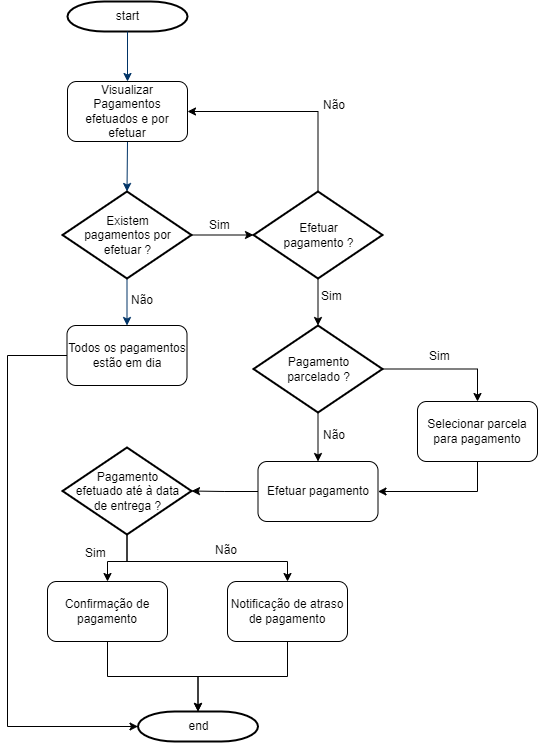

The diagram above was exported from draw.io. Its source (the exported page's mxGraphModel, read from the mxfile embedded in the PNG):
<mxGraphModel dx="1750" dy="942" grid="1" gridSize="10" guides="1" tooltips="1" connect="1" arrows="1" fold="1" page="1" pageScale="1" pageWidth="1169" pageHeight="827" background="none" math="0" shadow="0">
  <root>
    <mxCell id="0" />
    <mxCell id="1" parent="0" />
    <mxCell id="2" value="start" style="shape=mxgraph.flowchart.terminator;strokeWidth=2;gradientColor=none;gradientDirection=north;fontStyle=0;html=1;" parent="1" vertex="1">
      <mxGeometry x="260" y="60" width="120" height="30" as="geometry" />
    </mxCell>
    <mxCell id="7" style="fontStyle=1;strokeColor=#003366;strokeWidth=1;html=1;entryX=0.5;entryY=0;entryDx=0;entryDy=0;" parent="1" source="2" target="hKAx5rV73xENZ0CXXmDG-55" edge="1">
      <mxGeometry relative="1" as="geometry">
        <mxPoint x="320" y="130" as="targetPoint" />
      </mxGeometry>
    </mxCell>
    <mxCell id="8" style="fontStyle=1;strokeColor=#003366;strokeWidth=1;html=1;exitX=0.5;exitY=1;exitDx=0;exitDy=0;entryX=0.5;entryY=0;entryDx=0;entryDy=0;entryPerimeter=0;" parent="1" source="hKAx5rV73xENZ0CXXmDG-55" target="hKAx5rV73xENZ0CXXmDG-57" edge="1">
      <mxGeometry relative="1" as="geometry">
        <mxPoint x="320" y="210" as="sourcePoint" />
        <mxPoint x="320" y="250" as="targetPoint" />
      </mxGeometry>
    </mxCell>
    <mxCell id="9" style="entryX=0.5;entryY=0;fontStyle=1;strokeColor=#003366;strokeWidth=1;html=1;exitX=0.5;exitY=1;exitDx=0;exitDy=0;exitPerimeter=0;entryDx=0;entryDy=0;" parent="1" source="hKAx5rV73xENZ0CXXmDG-57" target="hKAx5rV73xENZ0CXXmDG-78" edge="1">
      <mxGeometry relative="1" as="geometry">
        <mxPoint x="320" y="360" as="sourcePoint" />
        <mxPoint x="320" y="380" as="targetPoint" />
      </mxGeometry>
    </mxCell>
    <mxCell id="11" value="Não" style="text;fontStyle=0;html=1;strokeColor=none;gradientColor=none;fillColor=none;strokeWidth=2;" parent="1" vertex="1">
      <mxGeometry x="322" y="345" width="40" height="26" as="geometry" />
    </mxCell>
    <mxCell id="40" value="end" style="shape=mxgraph.flowchart.terminator;strokeWidth=2;gradientColor=none;gradientDirection=north;fontStyle=0;html=1;" parent="1" vertex="1">
      <mxGeometry x="330.5" y="770" width="120" height="30" as="geometry" />
    </mxCell>
    <mxCell id="hKAx5rV73xENZ0CXXmDG-55" value="Visualizar Pagamentos efetuados e por efetuar" style="rounded=1;whiteSpace=wrap;html=1;" parent="1" vertex="1">
      <mxGeometry x="260" y="140" width="120" height="60" as="geometry" />
    </mxCell>
    <mxCell id="hKAx5rV73xENZ0CXXmDG-57" value="Existem&lt;div&gt;pagamentos por&lt;/div&gt;&lt;div&gt;efetuar ?&lt;/div&gt;" style="shape=mxgraph.flowchart.decision;strokeWidth=2;gradientColor=none;gradientDirection=north;fontStyle=0;html=1;" parent="1" vertex="1">
      <mxGeometry x="255" y="250" width="129" height="87" as="geometry" />
    </mxCell>
    <mxCell id="hKAx5rV73xENZ0CXXmDG-63" style="edgeStyle=orthogonalEdgeStyle;rounded=0;orthogonalLoop=1;jettySize=auto;html=1;exitX=0.5;exitY=0;exitDx=0;exitDy=0;exitPerimeter=0;entryX=1;entryY=0.5;entryDx=0;entryDy=0;" parent="1" source="hKAx5rV73xENZ0CXXmDG-59" target="hKAx5rV73xENZ0CXXmDG-55" edge="1">
      <mxGeometry relative="1" as="geometry" />
    </mxCell>
    <mxCell id="hKAx5rV73xENZ0CXXmDG-66" style="edgeStyle=orthogonalEdgeStyle;rounded=0;orthogonalLoop=1;jettySize=auto;html=1;entryX=0.5;entryY=0;entryDx=0;entryDy=0;entryPerimeter=0;" parent="1" source="hKAx5rV73xENZ0CXXmDG-59" target="hKAx5rV73xENZ0CXXmDG-81" edge="1">
      <mxGeometry relative="1" as="geometry">
        <mxPoint x="510.5" y="380" as="targetPoint" />
      </mxGeometry>
    </mxCell>
    <mxCell id="hKAx5rV73xENZ0CXXmDG-59" value="Efetuar&lt;div&gt;pagamento ?&lt;/div&gt;" style="shape=mxgraph.flowchart.decision;strokeWidth=2;gradientColor=none;gradientDirection=north;fontStyle=0;html=1;" parent="1" vertex="1">
      <mxGeometry x="446" y="250" width="129" height="87" as="geometry" />
    </mxCell>
    <mxCell id="hKAx5rV73xENZ0CXXmDG-61" style="edgeStyle=orthogonalEdgeStyle;rounded=0;orthogonalLoop=1;jettySize=auto;html=1;exitX=1;exitY=0.5;exitDx=0;exitDy=0;exitPerimeter=0;entryX=0;entryY=0.5;entryDx=0;entryDy=0;entryPerimeter=0;" parent="1" source="hKAx5rV73xENZ0CXXmDG-57" target="hKAx5rV73xENZ0CXXmDG-59" edge="1">
      <mxGeometry relative="1" as="geometry" />
    </mxCell>
    <mxCell id="hKAx5rV73xENZ0CXXmDG-62" value="Sim" style="text;fontStyle=0;html=1;strokeColor=none;gradientColor=none;fillColor=none;strokeWidth=2;" parent="1" vertex="1">
      <mxGeometry x="399.5" y="270" width="40" height="26" as="geometry" />
    </mxCell>
    <mxCell id="hKAx5rV73xENZ0CXXmDG-64" value="Não" style="text;fontStyle=0;html=1;strokeColor=none;gradientColor=none;fillColor=none;strokeWidth=2;" parent="1" vertex="1">
      <mxGeometry x="514" y="150" width="40" height="26" as="geometry" />
    </mxCell>
    <mxCell id="hKAx5rV73xENZ0CXXmDG-67" value="Sim" style="text;fontStyle=0;html=1;strokeColor=none;gradientColor=none;fillColor=none;strokeWidth=2;" parent="1" vertex="1">
      <mxGeometry x="512" y="341" width="40" height="26" as="geometry" />
    </mxCell>
    <mxCell id="hKAx5rV73xENZ0CXXmDG-78" value="Todos os pagamentos estão em dia" style="rounded=1;whiteSpace=wrap;html=1;" parent="1" vertex="1">
      <mxGeometry x="259.5" y="384" width="120" height="60" as="geometry" />
    </mxCell>
    <mxCell id="hKAx5rV73xENZ0CXXmDG-85" style="edgeStyle=orthogonalEdgeStyle;rounded=0;orthogonalLoop=1;jettySize=auto;html=1;exitX=0.5;exitY=1;exitDx=0;exitDy=0;exitPerimeter=0;" parent="1" source="hKAx5rV73xENZ0CXXmDG-81" target="hKAx5rV73xENZ0CXXmDG-84" edge="1">
      <mxGeometry relative="1" as="geometry" />
    </mxCell>
    <mxCell id="hKAx5rV73xENZ0CXXmDG-86" style="edgeStyle=orthogonalEdgeStyle;rounded=0;orthogonalLoop=1;jettySize=auto;html=1;exitX=1;exitY=0.5;exitDx=0;exitDy=0;exitPerimeter=0;entryX=0.5;entryY=0;entryDx=0;entryDy=0;" parent="1" source="hKAx5rV73xENZ0CXXmDG-81" target="hKAx5rV73xENZ0CXXmDG-83" edge="1">
      <mxGeometry relative="1" as="geometry" />
    </mxCell>
    <mxCell id="hKAx5rV73xENZ0CXXmDG-81" value="Pagamento&lt;div&gt;parcelado ?&lt;/div&gt;" style="shape=mxgraph.flowchart.decision;strokeWidth=2;gradientColor=none;gradientDirection=north;fontStyle=0;html=1;" parent="1" vertex="1">
      <mxGeometry x="446" y="384" width="129" height="87" as="geometry" />
    </mxCell>
    <mxCell id="hKAx5rV73xENZ0CXXmDG-87" style="edgeStyle=orthogonalEdgeStyle;rounded=0;orthogonalLoop=1;jettySize=auto;html=1;exitX=0.5;exitY=1;exitDx=0;exitDy=0;entryX=1;entryY=0.5;entryDx=0;entryDy=0;" parent="1" source="hKAx5rV73xENZ0CXXmDG-83" target="hKAx5rV73xENZ0CXXmDG-84" edge="1">
      <mxGeometry relative="1" as="geometry" />
    </mxCell>
    <mxCell id="hKAx5rV73xENZ0CXXmDG-83" value="Selecionar parcela para pagamento" style="rounded=1;whiteSpace=wrap;html=1;" parent="1" vertex="1">
      <mxGeometry x="610" y="460" width="120" height="60" as="geometry" />
    </mxCell>
    <mxCell id="hKAx5rV73xENZ0CXXmDG-84" value="Efetuar pagamento" style="rounded=1;whiteSpace=wrap;html=1;" parent="1" vertex="1">
      <mxGeometry x="450.5" y="520" width="120" height="60" as="geometry" />
    </mxCell>
    <mxCell id="hKAx5rV73xENZ0CXXmDG-88" value="Sim" style="text;fontStyle=0;html=1;strokeColor=none;gradientColor=none;fillColor=none;strokeWidth=2;" parent="1" vertex="1">
      <mxGeometry x="620" y="401" width="40" height="26" as="geometry" />
    </mxCell>
    <mxCell id="hKAx5rV73xENZ0CXXmDG-89" value="Não" style="text;fontStyle=0;html=1;strokeColor=none;gradientColor=none;fillColor=none;strokeWidth=2;" parent="1" vertex="1">
      <mxGeometry x="514" y="480" width="40" height="26" as="geometry" />
    </mxCell>
    <mxCell id="hKAx5rV73xENZ0CXXmDG-95" style="edgeStyle=orthogonalEdgeStyle;rounded=0;orthogonalLoop=1;jettySize=auto;html=1;" parent="1" source="hKAx5rV73xENZ0CXXmDG-90" target="hKAx5rV73xENZ0CXXmDG-92" edge="1">
      <mxGeometry relative="1" as="geometry">
        <Array as="points">
          <mxPoint x="319" y="620" />
          <mxPoint x="300" y="620" />
        </Array>
      </mxGeometry>
    </mxCell>
    <mxCell id="hKAx5rV73xENZ0CXXmDG-97" style="edgeStyle=orthogonalEdgeStyle;rounded=0;orthogonalLoop=1;jettySize=auto;html=1;entryX=0.5;entryY=0;entryDx=0;entryDy=0;" parent="1" source="hKAx5rV73xENZ0CXXmDG-90" target="hKAx5rV73xENZ0CXXmDG-93" edge="1">
      <mxGeometry relative="1" as="geometry">
        <Array as="points">
          <mxPoint x="319" y="620" />
          <mxPoint x="480" y="620" />
        </Array>
      </mxGeometry>
    </mxCell>
    <mxCell id="hKAx5rV73xENZ0CXXmDG-90" value="Pagamento&lt;div&gt;efetuado até à data&lt;/div&gt;&lt;div&gt;de entrega ?&lt;/div&gt;" style="shape=mxgraph.flowchart.decision;strokeWidth=2;gradientColor=none;gradientDirection=north;fontStyle=0;html=1;" parent="1" vertex="1">
      <mxGeometry x="255" y="506" width="129" height="87" as="geometry" />
    </mxCell>
    <mxCell id="hKAx5rV73xENZ0CXXmDG-91" style="edgeStyle=orthogonalEdgeStyle;rounded=0;orthogonalLoop=1;jettySize=auto;html=1;exitX=0;exitY=0.5;exitDx=0;exitDy=0;entryX=1;entryY=0.5;entryDx=0;entryDy=0;entryPerimeter=0;" parent="1" source="hKAx5rV73xENZ0CXXmDG-84" target="hKAx5rV73xENZ0CXXmDG-90" edge="1">
      <mxGeometry relative="1" as="geometry" />
    </mxCell>
    <mxCell id="hKAx5rV73xENZ0CXXmDG-92" value="Confirmação de pagamento" style="rounded=1;whiteSpace=wrap;html=1;" parent="1" vertex="1">
      <mxGeometry x="240" y="640" width="120" height="60" as="geometry" />
    </mxCell>
    <mxCell id="hKAx5rV73xENZ0CXXmDG-93" value="Notificação de atraso de pagamento" style="rounded=1;whiteSpace=wrap;html=1;" parent="1" vertex="1">
      <mxGeometry x="420" y="640" width="120" height="60" as="geometry" />
    </mxCell>
    <mxCell id="hKAx5rV73xENZ0CXXmDG-94" style="edgeStyle=orthogonalEdgeStyle;rounded=0;orthogonalLoop=1;jettySize=auto;html=1;entryX=0;entryY=0.5;entryDx=0;entryDy=0;entryPerimeter=0;" parent="1" source="hKAx5rV73xENZ0CXXmDG-78" target="40" edge="1">
      <mxGeometry relative="1" as="geometry">
        <Array as="points">
          <mxPoint x="200" y="414" />
          <mxPoint x="200" y="785" />
        </Array>
      </mxGeometry>
    </mxCell>
    <mxCell id="hKAx5rV73xENZ0CXXmDG-98" value="Sim" style="text;fontStyle=0;html=1;strokeColor=none;gradientColor=none;fillColor=none;strokeWidth=2;" parent="1" vertex="1">
      <mxGeometry x="276" y="598" width="40" height="26" as="geometry" />
    </mxCell>
    <mxCell id="hKAx5rV73xENZ0CXXmDG-99" value="Não" style="text;fontStyle=0;html=1;strokeColor=none;gradientColor=none;fillColor=none;strokeWidth=2;" parent="1" vertex="1">
      <mxGeometry x="406" y="595" width="40" height="26" as="geometry" />
    </mxCell>
    <mxCell id="hKAx5rV73xENZ0CXXmDG-100" style="edgeStyle=orthogonalEdgeStyle;rounded=0;orthogonalLoop=1;jettySize=auto;html=1;entryX=0.5;entryY=0;entryDx=0;entryDy=0;entryPerimeter=0;" parent="1" source="hKAx5rV73xENZ0CXXmDG-93" target="40" edge="1">
      <mxGeometry relative="1" as="geometry" />
    </mxCell>
    <mxCell id="hKAx5rV73xENZ0CXXmDG-101" style="edgeStyle=orthogonalEdgeStyle;rounded=0;orthogonalLoop=1;jettySize=auto;html=1;entryX=0.5;entryY=0;entryDx=0;entryDy=0;entryPerimeter=0;" parent="1" source="hKAx5rV73xENZ0CXXmDG-92" target="40" edge="1">
      <mxGeometry relative="1" as="geometry" />
    </mxCell>
  </root>
</mxGraphModel>